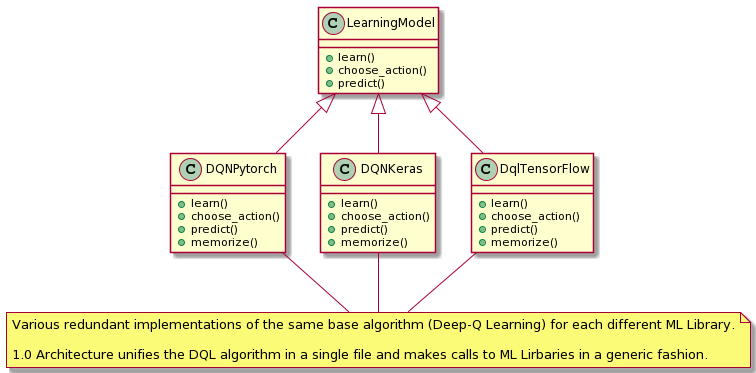

The diagram above was rendered by PlantUML. Its source (embedded in the PNG):
@startuml
scale 1

' Classes

class LearningModel {
    +learn()
    +choose_action()
    +predict()
}

class DQNKeras {
    +learn()
    +choose_action()
    +predict()
    +memorize()
}

class DqlTensorFlow {
    +learn()
    +choose_action()
    +predict()
    +memorize()
}

class DQNPytorch {
    +learn()
    +choose_action()
    +predict()
    +memorize()
}

' Notes

note "Various redundant implementations of the same base algorithm (Deep-Q Learning) for each different ML Library.\n\n1.0 Architecture unifies the DQL algorithm in a single file and makes calls to ML Lirbaries in a generic fashion." as N1


' Relations

LearningModel <|-- DQNKeras
LearningModel <|-- DqlTensorFlow
LearningModel <|-- DQNPytorch

N1 -up- DqlTensorFlow
N1 -up- DQNKeras
N1 -up- DQNPytorch
@enduml